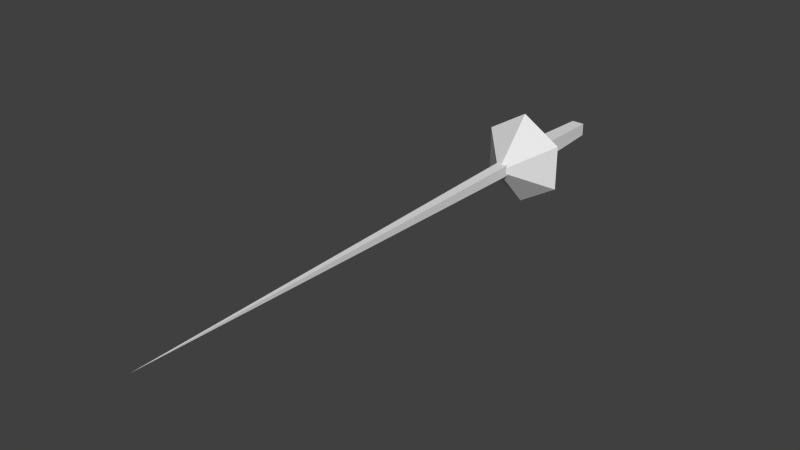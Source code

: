 # Source: rapier.blend  (saved by Blender 2.69.0; exported with 4.5.12 LTS)
import bpy
from mathutils import Matrix  # noqa: F401  (used for matrix-valued properties, if any)

bpy.ops.wm.read_factory_settings(use_empty=True)
scene = bpy.context.scene
scene.name = 'Scene'

# ---- collections
col_collection_9 = bpy.data.collections.new('Collection 9'); scene.collection.children.link(col_collection_9)

# ---- world
world_world = bpy.data.worlds.new('World'); scene.world = world_world
world_world.color = (0.05088, 0.05088, 0.05088)
world_world.use_sun_shadow = False
world_world.sun_shadow_jitter_overblur = 0.0
world_world.cycles.sampling_method = 'MANUAL'
world_world.cycles.sample_map_resolution = 256

# ---- meshes
me_mesh_it20_dmspritedef = bpy.data.meshes.new('MESH_IT20_DMSPRITEDEF')
me_mesh_it20_dmspritedef.from_pydata([(0.2417, 0.1319, 0.2902), (-3.4e-05, 0.281, 0.2902), (-0.2417, 0.1319, 0.2902), (-0.2417, -0.1475, 0.2902), (-3.4e-05, -0.2945, 0.2902), (0.2417, -0.1475, 0.2902), (-3.4e-05, -0.008825, 0.548), (0.2417, 0.1319, 0.2902), (-3.4e-05, 0.281, 0.2902), (-0.2417, 0.1319, 0.2902), (-0.2417, -0.1475, 0.2902), (-3.4e-05, -0.2945, 0.2902), (0.2417, -0.1475, 0.2902), (-3.4e-05, -0.008825, 0.548), (0.2417, 0.1319, 0.2902), (-3.4e-05, 0.281, 0.2902), (-0.2417, 0.1319, 0.2902), (-0.2417, -0.1475, 0.2902), (-3.4e-05, -0.2945, 0.2902), (-0.04044, 0.03036, -0.3435), (0.03805, 0.03036, -0.3435), (0.05893, 0.05136, 0.3633), (-0.06253, 0.05136, 0.3633), (-0.04044, -0.04813, -0.3435), (-0.06253, -0.06913, 0.3633), (0.05893, -0.06913, 0.3633), (0.03805, -0.04813, -0.3435), (-0.04044, 0.03036, -0.3435), (0.03805, 0.03036, -0.3435), (0.05893, 0.05136, 0.3633), (-0.06253, 0.05136, 0.3633), (-0.04044, -0.04813, -0.3435), (-0.06253, -0.06913, 0.3633), (0.05893, -0.06913, 0.3633), (0.03805, -0.04813, -0.3435), (0.03427, 0.02694, 0.3633), (-0.038, 0.02694, 0.3633), (-0.038, -0.04471, 0.3633), (0.03427, -0.04471, 0.3633), (-3.3e-05, -0.008825, 3.267), (0.03427, 0.02694, 0.3633), (-0.038, 0.02694, 0.3633), (-0.038, -0.04471, 0.3633), (0.03427, -0.04471, 0.3633), (-3.3e-05, -0.008825, 3.267)], [], [(1, 0, 2), (2, 0, 3), (4, 3, 5), (5, 3, 0), (6, 7, 8), (15, 9, 6), (6, 10, 11), (18, 12, 6), (16, 17, 13), (14, 13, 5), (20, 19, 21), (21, 19, 22), (27, 23, 30), (30, 23, 24), (26, 25, 31), (32, 31, 25), (28, 29, 34), (33, 34, 29), (27, 28, 23), (34, 23, 28), (35, 36, 39), (38, 40, 44), (37, 43, 39), (41, 42, 44)])
_uv = me_mesh_it20_dmspritedef.uv_layers.new(name='UVMap')
_uv.uv.foreach_set('vector', [1.0, 0.0, 0.0, 0.0, 0.7422, 0.0, 0.7422, 0.0, 0.0, 0.0, 0.2539, 0.0, 0.0, 0.0, 0.2539, 0.0, 0.0, 0.0, 0.0, 0.0, 0.2539, 0.0, 0.0, 0.0, 0.5039, 0.9453, 0.9961, -0.03125, -0.05078, -0.03125, 1.051, -0.03125, 0.003906, -0.03125, 0.5039, 0.9453, 0.5039, 0.9453, 0.007813, 0.01953, 1.051, 0.01953, -0.05078, 0.01953, 0.9922, 0.01953, 0.5039, 0.9453, 1.0, 0.0, 0.0, 0.0, 0.4961, 1.0, 1.0, 0.0, 0.4961, 1.0, 0.0, 0.0, 0.7695, 0.0, 0.125, 0.0, 0.9414, 1.0, 0.9414, 1.0, 0.125, 0.0, -0.05859, 1.0, 0.1758, 0.0, 0.8242, 0.0, 0.0, 1.0, 0.0, 1.0, 0.8242, 0.0, 1.0, 1.0, 0.7695, 0.0, 0.9414, 1.0, 0.125, 0.0, -0.05859, 1.0, 0.125, 0.0, 0.9414, 1.0, 0.1758, 0.0, 0.0, 1.0, 0.8242, 0.0, 1.0, 1.0, 0.8242, 0.0, 0.0, 1.0, 0.1758, 0.0, 0.1758, 0.0, 0.8242, 0.0, 0.8242, 0.0, 0.8242, 0.0, 0.1758, 0.0, 0.875, 0.0, 0.125, 0.0, 0.5117, 1.0, 0.1328, 0.0, 0.9102, 0.0, 0.5234, 1.0, 0.125, 0.0, 0.875, 0.0, 0.5117, 1.0, 0.9102, 0.0, 0.1328, 0.0, 0.5234, 1.0])
me_mesh_it20_dmspritedef.use_remesh_preserve_volume = False
me_mesh_it20_dmspritedef.use_remesh_preserve_attributes = False
me_mesh_it20_dmspritedef.use_mirror_vertex_groups = False
me_mesh_it20_dmspritedef.update()

# ---- objects
ob_mesh_it20_dmspritedef = bpy.data.objects.new('MESH_IT20_DMSPRITEDEF', me_mesh_it20_dmspritedef)

# ---- transforms, parenting, visibility, modifiers, constraints
ob_mesh_it20_dmspritedef.location = (0.0, 0.0, 0.0)
ob_mesh_it20_dmspritedef.rotation_euler = (1.571, -0.0, 0.0)
ob_mesh_it20_dmspritedef.lineart.crease_threshold = 0.0

# ---- collection membership
col_collection_9.objects.link(ob_mesh_it20_dmspritedef)

# ---- scene / render settings (as saved in the file)
scene.frame_start = 1; scene.frame_end = 250; scene.frame_set(29)
scene.render.engine = 'BLENDER_EEVEE_NEXT'
scene.render.image_settings.color_mode = 'RGB'
scene.render.image_settings.compression = 90
scene.render.resolution_percentage = 50
scene.render.dither_intensity = 0.0
scene.cycles.use_denoising = False
scene.cycles.samples = 10
scene.cycles.sampling_pattern = 'TABULATED_SOBOL'
scene.cycles.light_sampling_threshold = 0.0
scene.cycles.use_adaptive_sampling = False
scene.cycles.use_light_tree = False
scene.cycles.blur_glossy = 0.0
scene.cycles.volume_bounces = 1
scene.cycles.pixel_filter_type = 'GAUSSIAN'
scene.cycles.sample_clamp_indirect = 0.0
scene.view_settings.view_transform = 'Standard'
bpy.context.view_layer.update()

# ---- added for rendering (the .blend has no active camera and no usable light): camera, sun
cam_auto = bpy.data.cameras.new('AutoCamera')
cam_auto.lens = 50.0
cam_auto.sensor_width = 36.0
cam_auto.clip_end = 1000.0
ob_auto_camera = bpy.data.objects.new('AutoCamera', cam_auto)
scene.collection.objects.link(ob_auto_camera)
ob_auto_camera.location = (3.41162, -5.55552, 2.72258)
ob_auto_camera.rotation_euler = (1.09748, -7.21219e-08, 0.694738)
scene.camera = ob_auto_camera
light_auto_sun = bpy.data.lights.new('AutoSun', 'SUN')
light_auto_sun.energy = 3.0
light_auto_sun.angle = 0.0523599
ob_auto_sun = bpy.data.objects.new('AutoSun', light_auto_sun)
scene.collection.objects.link(ob_auto_sun)
ob_auto_sun.rotation_euler = (0.872665, 0.174533, 0.523599)
bpy.context.view_layer.update()
